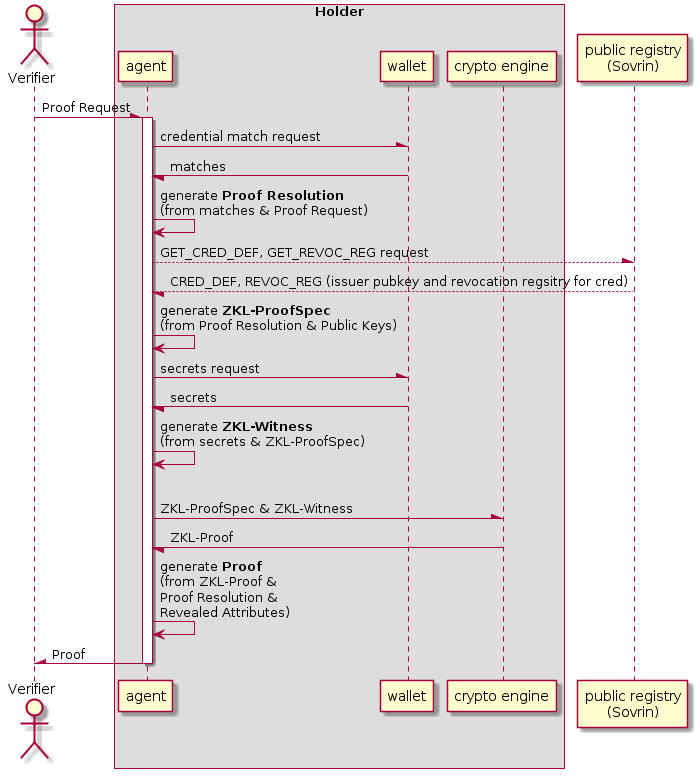

The diagram above was rendered by PlantUML. Its source (embedded in the PNG):
@startuml
actor Verifier as v
box "Holder"
participant agent as a
participant wallet as w
participant "crypto engine" as ce
end box

participant "public registry\n(Sovrin)" as reg

v -\ a: Proof Request
activate a

a -\ w: credential match request
a \- w: matches
a -> a: generate <b>Proof Resolution</b> \n(from matches & Proof Request)

a --\ reg: GET_CRED_DEF, GET_REVOC_REG request
a \-- reg: CRED_DEF, REVOC_REG (issuer pubkey and revocation regsitry for cred)
a -> a: generate <b>ZKL-ProofSpec</b> \n(from Proof Resolution & Public Keys)

a -\ w: secrets request
a \- w: secrets
a <- a: generate <b>ZKL-Witness</b> \n(from secrets & ZKL-ProofSpec)
|||
a -\ ce: ZKL-ProofSpec & ZKL-Witness
a \- ce: ZKL-Proof

a -> a: generate <b>Proof</b>\n(from ZKL-Proof & \nProof Resolution & \nRevealed Attributes)

a -\ v: Proof
deactivate a
@enduml